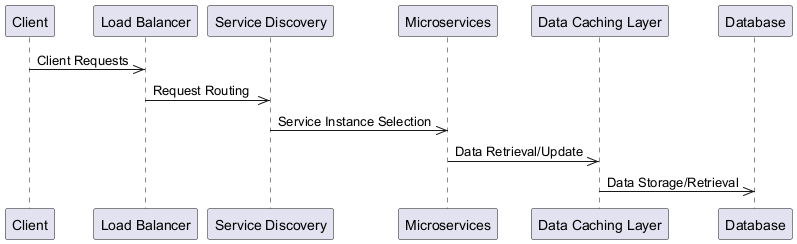

The diagram above was rendered by PlantUML. Its source (embedded in the PNG):
@startuml
participant Client as "Client"
participant LoadBalancer as "Load Balancer"
participant ServiceDiscovery as "Service Discovery"
participant Microservices as "Microservices"
participant DataCachingLayer as "Data Caching Layer"
participant Database as "Database"
Client ->> LoadBalancer : Client Requests
LoadBalancer ->> ServiceDiscovery : Request Routing
ServiceDiscovery ->> Microservices : Service Instance Selection
Microservices ->> DataCachingLayer : Data Retrieval/Update
DataCachingLayer ->> Database : Data Storage/Retrieval
@enduml